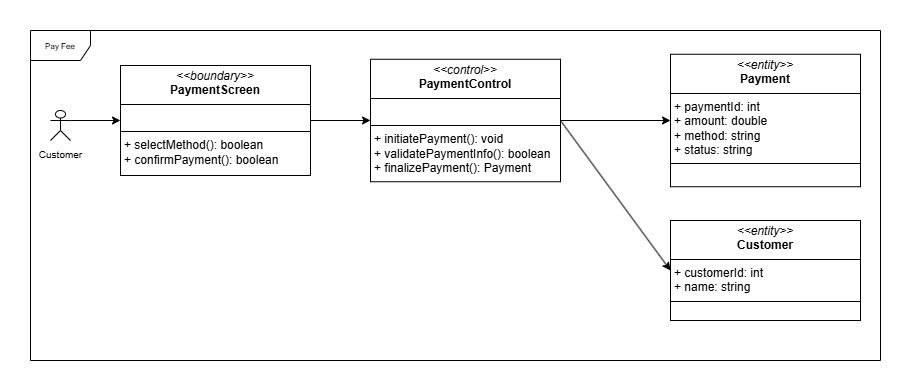

The diagram above was exported from draw.io. Its source (the exported page's mxGraphModel, read from the mxfile embedded in the PNG):
<mxGraphModel dx="988" dy="572" grid="1" gridSize="10" guides="1" tooltips="1" connect="1" arrows="1" fold="1" page="1" pageScale="1" pageWidth="827" pageHeight="1169" background="#ffffff" math="0" shadow="0">
  <root>
    <mxCell id="0" />
    <mxCell id="1" parent="0" />
    <mxCell id="X_cfNtLWTgjf-Kpmpf1W-1" value="&lt;font style=&quot;font-size: 8px;&quot;&gt;Pay Fee&lt;/font&gt;" style="shape=umlFrame;whiteSpace=wrap;html=1;pointerEvents=0;movable=1;resizable=1;rotatable=1;deletable=1;editable=1;locked=0;connectable=1;" parent="1" vertex="1">
      <mxGeometry x="60" y="50" width="850" height="330" as="geometry" />
    </mxCell>
    <mxCell id="X_cfNtLWTgjf-Kpmpf1W-2" value="&lt;font style=&quot;font-size: 10px;&quot;&gt;Customer&lt;/font&gt;" style="shape=umlActor;verticalLabelPosition=bottom;verticalAlign=top;html=1;outlineConnect=0;" parent="1" vertex="1">
      <mxGeometry x="80" y="130" width="20" height="30" as="geometry" />
    </mxCell>
    <mxCell id="X_cfNtLWTgjf-Kpmpf1W-7" value="&lt;p style=&quot;margin:0px;margin-top:4px;text-align:center;&quot;&gt;&lt;i&gt;&amp;lt;&amp;lt;boundary&amp;gt;&amp;gt;&lt;/i&gt;&lt;br&gt;&lt;b&gt;PaymentScreen&lt;/b&gt;&lt;/p&gt;&lt;hr size=&quot;1&quot; style=&quot;border-style:solid;&quot;&gt;&lt;p style=&quot;margin:0px;margin-left:4px;&quot;&gt;&lt;br&gt;&lt;/p&gt;&lt;hr size=&quot;1&quot; style=&quot;border-style:solid;&quot;&gt;&lt;p style=&quot;margin:0px;margin-left:4px;&quot;&gt;+ selectMethod(): boolean&lt;/p&gt;&lt;p style=&quot;margin:0px;margin-left:4px;&quot;&gt;+ confirmPayment(): boolean&lt;/p&gt;" style="verticalAlign=top;align=left;overflow=fill;html=1;whiteSpace=wrap;" parent="1" vertex="1">
      <mxGeometry x="150" y="85" width="190" height="110" as="geometry" />
    </mxCell>
    <mxCell id="X_cfNtLWTgjf-Kpmpf1W-8" value="&lt;p style=&quot;margin:0px;margin-top:4px;text-align:center;&quot;&gt;&lt;i&gt;&amp;lt;&amp;lt;control&amp;gt;&amp;gt;&lt;/i&gt;&lt;br&gt;&lt;b&gt;PaymentControl&lt;/b&gt;&lt;/p&gt;&lt;hr size=&quot;1&quot; style=&quot;border-style:solid;&quot;&gt;&lt;p style=&quot;margin:0px;margin-left:4px;&quot;&gt;&lt;br&gt;&lt;/p&gt;&lt;hr size=&quot;1&quot; style=&quot;border-style:solid;&quot;&gt;&lt;p style=&quot;margin:0px;margin-left:4px;&quot;&gt;+ initiatePayment(): void&lt;/p&gt;&lt;p style=&quot;margin:0px;margin-left:4px;&quot;&gt;+ validatePaymentInfo(): boolean&lt;/p&gt;&lt;p style=&quot;margin:0px;margin-left:4px;&quot;&gt;+ finalizePayment(): Payment&lt;/p&gt;" style="verticalAlign=top;align=left;overflow=fill;html=1;whiteSpace=wrap;" parent="1" vertex="1">
      <mxGeometry x="400" y="78.75" width="190" height="122.5" as="geometry" />
    </mxCell>
    <mxCell id="X_cfNtLWTgjf-Kpmpf1W-9" value="&lt;p style=&quot;margin:0px;margin-top:4px;text-align:center;&quot;&gt;&lt;i&gt;&amp;lt;&amp;lt;entity&amp;gt;&amp;gt;&lt;/i&gt;&lt;br&gt;&lt;span style=&quot;background-color: transparent; color: light-dark(rgb(0, 0, 0), rgb(255, 255, 255)); text-align: left;&quot;&gt;&lt;b&gt;Payment&lt;/b&gt;&lt;/span&gt;&lt;/p&gt;&lt;hr size=&quot;1&quot; style=&quot;border-style:solid;&quot;&gt;&lt;p style=&quot;margin:0px;margin-left:4px;&quot;&gt;+&amp;nbsp;paymentId: int&lt;br&gt;+&amp;nbsp;amount: double&lt;br&gt;+&amp;nbsp;method: string&lt;br&gt;+&amp;nbsp;status: string&lt;/p&gt;&lt;hr size=&quot;1&quot; style=&quot;border-style:solid;&quot;&gt;&lt;p style=&quot;margin:0px;margin-left:4px;&quot;&gt;&lt;br&gt;&lt;/p&gt;" style="verticalAlign=top;align=left;overflow=fill;html=1;whiteSpace=wrap;" parent="1" vertex="1">
      <mxGeometry x="700" y="73.75" width="190" height="132.5" as="geometry" />
    </mxCell>
    <mxCell id="X_cfNtLWTgjf-Kpmpf1W-10" value="&lt;p style=&quot;margin:0px;margin-top:4px;text-align:center;&quot;&gt;&lt;i&gt;&amp;lt;&amp;lt;entity&amp;gt;&amp;gt;&lt;/i&gt;&lt;br&gt;&lt;b&gt;Customer&lt;/b&gt;&lt;/p&gt;&lt;hr size=&quot;1&quot; style=&quot;border-style:solid;&quot;&gt;&lt;p style=&quot;margin: 0px 0px 0px 4px;&quot;&gt;&lt;span style=&quot;background-color: transparent; color: light-dark(rgb(0, 0, 0), rgb(255, 255, 255));&quot;&gt;+&amp;nbsp;&lt;/span&gt;&lt;span style=&quot;background-color: transparent; color: light-dark(rgb(0, 0, 0), rgb(255, 255, 255));&quot;&gt;customerId: int&lt;/span&gt;&lt;/p&gt;&lt;p style=&quot;margin: 0px 0px 0px 4px;&quot;&gt;&lt;span style=&quot;background-color: transparent; color: light-dark(rgb(0, 0, 0), rgb(255, 255, 255));&quot;&gt;+&amp;nbsp;&lt;/span&gt;&lt;span style=&quot;background-color: transparent; color: light-dark(rgb(0, 0, 0), rgb(255, 255, 255));&quot;&gt;name: string&lt;/span&gt;&lt;/p&gt;&lt;hr size=&quot;1&quot; style=&quot;border-style:solid;&quot;&gt;&lt;p style=&quot;margin:0px;margin-left:4px;&quot;&gt;&lt;br&gt;&lt;/p&gt;" style="verticalAlign=top;align=left;overflow=fill;html=1;whiteSpace=wrap;" parent="1" vertex="1">
      <mxGeometry x="700" y="240" width="190" height="100" as="geometry" />
    </mxCell>
    <mxCell id="X_cfNtLWTgjf-Kpmpf1W-11" value="" style="endArrow=classic;html=1;rounded=0;exitX=1;exitY=0.3333333333333333;exitDx=0;exitDy=0;exitPerimeter=0;entryX=0;entryY=0.5;entryDx=0;entryDy=0;" parent="1" source="X_cfNtLWTgjf-Kpmpf1W-2" target="X_cfNtLWTgjf-Kpmpf1W-7" edge="1">
      <mxGeometry width="50" height="50" relative="1" as="geometry">
        <mxPoint x="420" y="290" as="sourcePoint" />
        <mxPoint x="470" y="240" as="targetPoint" />
      </mxGeometry>
    </mxCell>
    <mxCell id="X_cfNtLWTgjf-Kpmpf1W-13" value="" style="endArrow=classic;html=1;rounded=0;exitX=1;exitY=0.5;exitDx=0;exitDy=0;entryX=0;entryY=0.5;entryDx=0;entryDy=0;" parent="1" source="X_cfNtLWTgjf-Kpmpf1W-8" target="X_cfNtLWTgjf-Kpmpf1W-10" edge="1">
      <mxGeometry width="50" height="50" relative="1" as="geometry">
        <mxPoint x="420" y="290" as="sourcePoint" />
        <mxPoint x="470" y="240" as="targetPoint" />
      </mxGeometry>
    </mxCell>
    <mxCell id="X_cfNtLWTgjf-Kpmpf1W-15" value="" style="endArrow=classic;html=1;rounded=0;exitX=1;exitY=0.5;exitDx=0;exitDy=0;" parent="1" source="X_cfNtLWTgjf-Kpmpf1W-8" target="X_cfNtLWTgjf-Kpmpf1W-9" edge="1">
      <mxGeometry width="50" height="50" relative="1" as="geometry">
        <mxPoint x="420" y="290" as="sourcePoint" />
        <mxPoint x="470" y="240" as="targetPoint" />
      </mxGeometry>
    </mxCell>
    <mxCell id="Qa6ipilkbvrZrN115u4e-2" value="" style="endArrow=classic;html=1;rounded=0;exitX=1;exitY=0.5;exitDx=0;exitDy=0;entryX=0;entryY=0.5;entryDx=0;entryDy=0;" parent="1" source="X_cfNtLWTgjf-Kpmpf1W-7" target="X_cfNtLWTgjf-Kpmpf1W-8" edge="1">
      <mxGeometry width="50" height="50" relative="1" as="geometry">
        <mxPoint x="400" y="170" as="sourcePoint" />
        <mxPoint x="450" y="120" as="targetPoint" />
      </mxGeometry>
    </mxCell>
  </root>
</mxGraphModel>